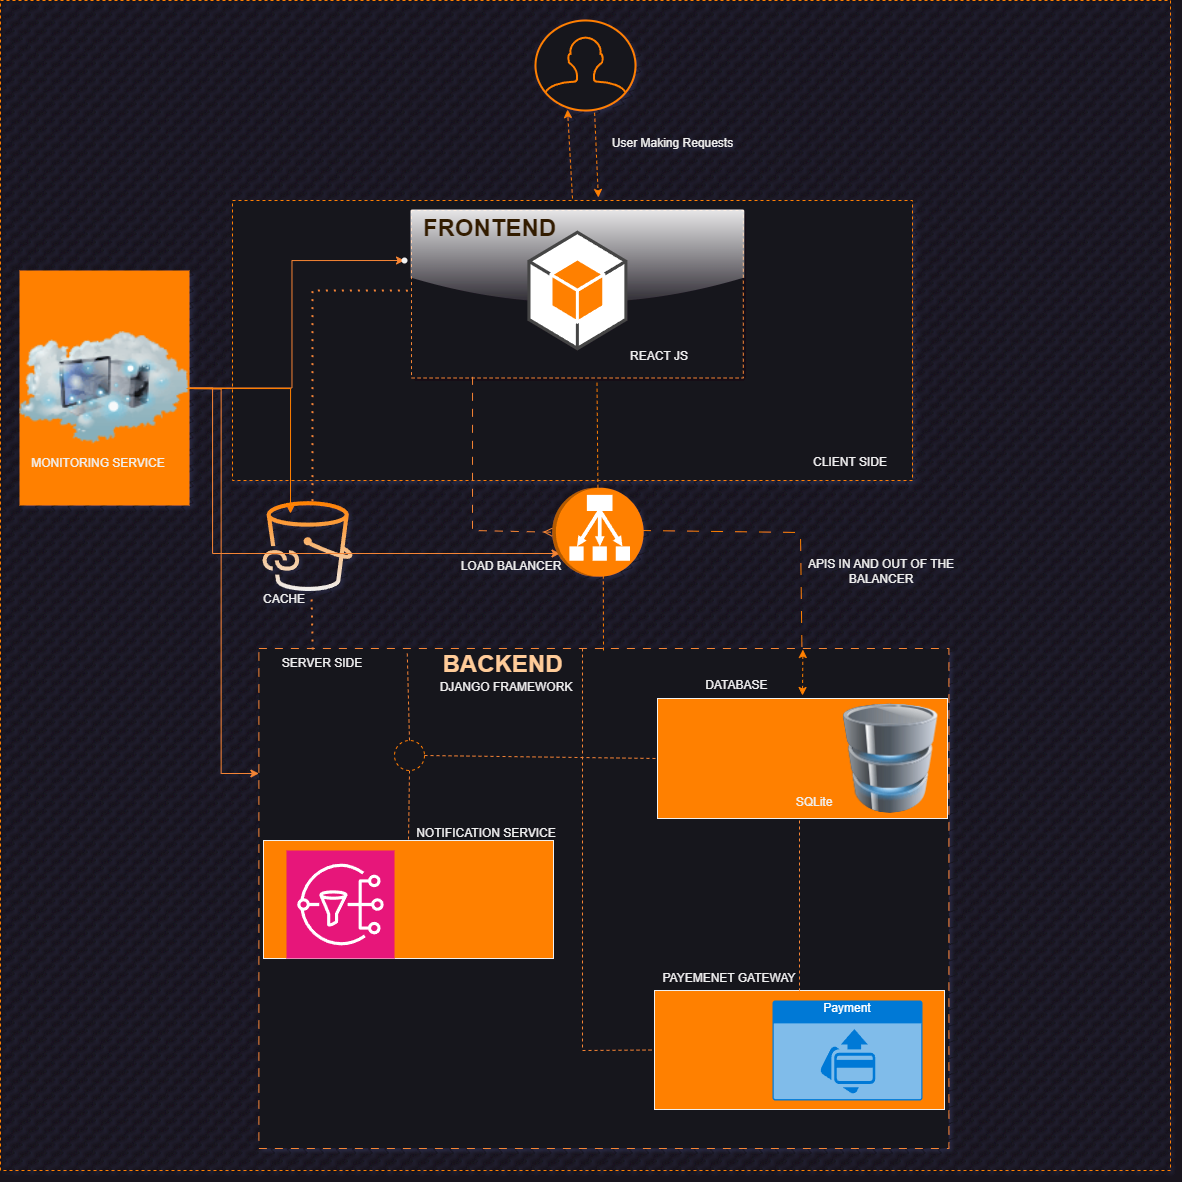

The diagram above was exported from draw.io. Its source (the exported page's mxGraphModel, read from the mxfile embedded in the PNG):
<mxGraphModel dx="1885" dy="1773" grid="1" gridSize="10" guides="1" tooltips="1" connect="1" arrows="1" fold="1" page="1" pageScale="1" pageWidth="850" pageHeight="1100" math="0" shadow="1">
  <root>
    <mxCell id="0" />
    <mxCell id="1" parent="0" />
    <mxCell id="MgrnqJNjaTupfCCPoC5h-55" value="" style="whiteSpace=wrap;html=1;aspect=fixed;dashed=1;strokeColor=#FF8000;" vertex="1" parent="1">
      <mxGeometry x="-152" y="-210" width="1170" height="1170" as="geometry" />
    </mxCell>
    <mxCell id="MgrnqJNjaTupfCCPoC5h-58" value="" style="rounded=0;whiteSpace=wrap;html=1;dashed=1;strokeColor=#FF8000;" vertex="1" parent="1">
      <mxGeometry x="80" y="-10" width="680" height="280" as="geometry" />
    </mxCell>
    <mxCell id="MgrnqJNjaTupfCCPoC5h-6" value="" style="rounded=1;whiteSpace=wrap;html=1;arcSize=0;dashed=1;shadow=1;glass=1;strokeColor=#F58534;" vertex="1" parent="1">
      <mxGeometry x="259" width="331.81" height="167.5" as="geometry" />
    </mxCell>
    <mxCell id="MgrnqJNjaTupfCCPoC5h-2" value="" style="outlineConnect=0;dashed=0;verticalLabelPosition=bottom;verticalAlign=top;align=center;html=1;shape=mxgraph.aws3.android;fillColor=#FF8000;gradientColor=none;" vertex="1" parent="1">
      <mxGeometry x="374.9" y="20" width="100" height="120" as="geometry" />
    </mxCell>
    <mxCell id="MgrnqJNjaTupfCCPoC5h-5" value="" style="rounded=1;whiteSpace=wrap;html=1;arcSize=0;dashed=1;dashPattern=8 8;gradientColor=none;strokeColor=#F58534;fillColor=default;" vertex="1" parent="1">
      <mxGeometry x="106.39" y="438" width="690" height="500" as="geometry" />
    </mxCell>
    <mxCell id="MgrnqJNjaTupfCCPoC5h-8" value="" style="sketch=0;outlineConnect=0;fontColor=#232F3E;gradientColor=default;fillColor=#FF8000;strokeColor=none;dashed=0;verticalLabelPosition=bottom;verticalAlign=top;align=center;html=1;fontSize=12;fontStyle=0;aspect=fixed;pointerEvents=1;shape=mxgraph.aws4.file_cache_s3_linked_datasets;" vertex="1" parent="1">
      <mxGeometry x="110" y="290.59" width="90" height="90" as="geometry" />
    </mxCell>
    <mxCell id="MgrnqJNjaTupfCCPoC5h-23" value="" style="rounded=1;whiteSpace=wrap;html=1;arcSize=0;fillColor=#FF8000;" vertex="1" parent="1">
      <mxGeometry x="505" y="488" width="290" height="120" as="geometry" />
    </mxCell>
    <mxCell id="MgrnqJNjaTupfCCPoC5h-21" value="" style="rounded=1;whiteSpace=wrap;html=1;arcSize=0;fillColor=#FF8000;" vertex="1" parent="1">
      <mxGeometry x="111" y="630" width="290" height="118" as="geometry" />
    </mxCell>
    <mxCell id="MgrnqJNjaTupfCCPoC5h-9" value="" style="image;html=1;image=img/lib/clip_art/computers/Database_128x128.png" vertex="1" parent="1">
      <mxGeometry x="680" y="493" width="116.39" height="110" as="geometry" />
    </mxCell>
    <mxCell id="MgrnqJNjaTupfCCPoC5h-10" value="" style="sketch=0;points=[[0,0,0],[0.25,0,0],[0.5,0,0],[0.75,0,0],[1,0,0],[0,1,0],[0.25,1,0],[0.5,1,0],[0.75,1,0],[1,1,0],[0,0.25,0],[0,0.5,0],[0,0.75,0],[1,0.25,0],[1,0.5,0],[1,0.75,0]];outlineConnect=0;fontColor=#232F3E;fillColor=#E7157B;strokeColor=#ffffff;dashed=0;verticalLabelPosition=bottom;verticalAlign=top;align=center;html=1;fontSize=12;fontStyle=0;aspect=fixed;shape=mxgraph.aws4.resourceIcon;resIcon=mxgraph.aws4.sns;" vertex="1" parent="1">
      <mxGeometry x="134" y="640" width="108" height="108" as="geometry" />
    </mxCell>
    <mxCell id="MgrnqJNjaTupfCCPoC5h-22" value="" style="rounded=1;whiteSpace=wrap;html=1;arcSize=0;fillColor=#FF8000;" vertex="1" parent="1">
      <mxGeometry x="502" y="780" width="290" height="119" as="geometry" />
    </mxCell>
    <mxCell id="MgrnqJNjaTupfCCPoC5h-11" value="Payment" style="html=1;whiteSpace=wrap;strokeColor=none;fillColor=#0079D6;labelPosition=center;verticalLabelPosition=middle;verticalAlign=top;align=center;fontSize=12;outlineConnect=0;spacingTop=-6;fontColor=#FFFFFF;sketch=0;shape=mxgraph.sitemap.payment;" vertex="1" parent="1">
      <mxGeometry x="620" y="790" width="150" height="100" as="geometry" />
    </mxCell>
    <mxCell id="MgrnqJNjaTupfCCPoC5h-37" value="" style="edgeStyle=orthogonalEdgeStyle;rounded=0;orthogonalLoop=1;jettySize=auto;html=1;strokeColor=#F58534;" edge="1" parent="1" source="MgrnqJNjaTupfCCPoC5h-13" target="MgrnqJNjaTupfCCPoC5h-36">
      <mxGeometry relative="1" as="geometry" />
    </mxCell>
    <mxCell id="MgrnqJNjaTupfCCPoC5h-40" value="" style="edgeStyle=orthogonalEdgeStyle;rounded=0;orthogonalLoop=1;jettySize=auto;html=1;entryX=0;entryY=0.25;entryDx=0;entryDy=0;strokeColor=#F58534;" edge="1" parent="1" target="MgrnqJNjaTupfCCPoC5h-5">
      <mxGeometry relative="1" as="geometry">
        <mxPoint x="30" y="178" as="sourcePoint" />
        <mxPoint x="40" y="490" as="targetPoint" />
      </mxGeometry>
    </mxCell>
    <mxCell id="MgrnqJNjaTupfCCPoC5h-41" value="" style="edgeStyle=orthogonalEdgeStyle;rounded=0;orthogonalLoop=1;jettySize=auto;html=1;strokeColor=#F58534;entryX=0.75;entryY=0;entryDx=0;entryDy=0;" edge="1" parent="1" source="MgrnqJNjaTupfCCPoC5h-13" target="MgrnqJNjaTupfCCPoC5h-51">
      <mxGeometry relative="1" as="geometry">
        <mxPoint x="144" y="290" as="targetPoint" />
        <Array as="points">
          <mxPoint x="60" y="177" />
          <mxPoint x="60" y="343" />
        </Array>
      </mxGeometry>
    </mxCell>
    <mxCell id="MgrnqJNjaTupfCCPoC5h-13" value="" style="image;html=1;image=img/lib/clip_art/networking/Cloud_Computer_128x128.png;shadow=0;imageBackground=#FF8000;" vertex="1" parent="1">
      <mxGeometry x="-133" y="60" width="170" height="235" as="geometry" />
    </mxCell>
    <mxCell id="MgrnqJNjaTupfCCPoC5h-14" value="" style="outlineConnect=0;dashed=0;verticalLabelPosition=bottom;verticalAlign=top;align=center;html=1;shape=mxgraph.aws3.classic_load_balancer;fillColor=#FF8000;gradientColor=none;rotation=90;" vertex="1" parent="1">
      <mxGeometry x="401" y="276" width="88.87" height="91.41" as="geometry" />
    </mxCell>
    <mxCell id="MgrnqJNjaTupfCCPoC5h-15" value="" style="endArrow=ERmany;html=1;rounded=0;exitX=0.184;exitY=0.993;exitDx=0;exitDy=0;exitPerimeter=0;entryX=0.5;entryY=1;entryDx=0;entryDy=0;entryPerimeter=0;strokeColor=#F58534;endFill=0;dashed=1;dashPattern=8 8;flowAnimation=1;" edge="1" parent="1" source="MgrnqJNjaTupfCCPoC5h-6" target="MgrnqJNjaTupfCCPoC5h-14">
      <mxGeometry width="50" height="50" relative="1" as="geometry">
        <mxPoint x="360" y="440" as="sourcePoint" />
        <mxPoint x="410" y="390" as="targetPoint" />
        <Array as="points">
          <mxPoint x="320" y="320" />
        </Array>
      </mxGeometry>
    </mxCell>
    <mxCell id="MgrnqJNjaTupfCCPoC5h-16" value="" style="endArrow=none;html=1;rounded=0;exitX=0.787;exitY=-0.003;exitDx=0;exitDy=0;exitPerimeter=0;strokeColor=#FF8000;dashed=1;dashPattern=12 12;flowAnimation=1;endFill=0;startArrow=none;startFill=0;" edge="1" parent="1" source="MgrnqJNjaTupfCCPoC5h-5">
      <mxGeometry width="50" height="50" relative="1" as="geometry">
        <mxPoint x="645.3879999999999" y="438" as="sourcePoint" />
        <mxPoint x="488" y="320" as="targetPoint" />
        <Array as="points">
          <mxPoint x="648" y="322" />
        </Array>
      </mxGeometry>
    </mxCell>
    <mxCell id="MgrnqJNjaTupfCCPoC5h-18" value="" style="endArrow=none;dashed=1;html=1;dashPattern=1 3;strokeWidth=2;rounded=0;exitX=0.078;exitY=0.002;exitDx=0;exitDy=0;exitPerimeter=0;flowAnimation=1;strokeColor=#F58534;" edge="1" parent="1" source="MgrnqJNjaTupfCCPoC5h-5">
      <mxGeometry width="50" height="50" relative="1" as="geometry">
        <mxPoint x="159" y="434" as="sourcePoint" />
        <mxPoint x="159" y="384" as="targetPoint" />
      </mxGeometry>
    </mxCell>
    <mxCell id="MgrnqJNjaTupfCCPoC5h-19" value="" style="endArrow=none;dashed=1;html=1;dashPattern=1 3;strokeWidth=2;rounded=0;entryX=0.003;entryY=0.478;entryDx=0;entryDy=0;entryPerimeter=0;flowAnimation=1;strokeColor=#F58534;" edge="1" parent="1" target="MgrnqJNjaTupfCCPoC5h-6">
      <mxGeometry width="50" height="50" relative="1" as="geometry">
        <mxPoint x="160" y="290.59000000000003" as="sourcePoint" />
        <mxPoint x="260" y="80" as="targetPoint" />
        <Array as="points">
          <mxPoint x="160" y="200" />
          <mxPoint x="160" y="80" />
        </Array>
      </mxGeometry>
    </mxCell>
    <mxCell id="MgrnqJNjaTupfCCPoC5h-24" value="" style="endArrow=none;dashed=1;html=1;rounded=0;entryX=0.559;entryY=1.018;entryDx=0;entryDy=0;exitX=0;exitY=0.5;exitDx=0;exitDy=0;exitPerimeter=0;entryPerimeter=0;strokeColor=#FF8000;flowAnimation=1;" edge="1" parent="1" source="MgrnqJNjaTupfCCPoC5h-14" target="MgrnqJNjaTupfCCPoC5h-6">
      <mxGeometry width="50" height="50" relative="1" as="geometry">
        <mxPoint x="495" y="310" as="sourcePoint" />
        <mxPoint x="390" y="280" as="targetPoint" />
      </mxGeometry>
    </mxCell>
    <mxCell id="MgrnqJNjaTupfCCPoC5h-25" value="" style="endArrow=classic;dashed=1;html=1;rounded=0;exitX=0.8;exitY=0;exitDx=0;exitDy=0;exitPerimeter=0;flowAnimation=1;strokeColor=#FF8000;endFill=1;startArrow=classic;startFill=1;" edge="1" parent="1">
      <mxGeometry width="50" height="50" relative="1" as="geometry">
        <mxPoint x="650.3900000000003" y="439" as="sourcePoint" />
        <mxPoint x="650" y="485" as="targetPoint" />
      </mxGeometry>
    </mxCell>
    <mxCell id="MgrnqJNjaTupfCCPoC5h-26" value="" style="endArrow=none;dashed=1;html=1;rounded=0;entryX=0.559;entryY=1.018;entryDx=0;entryDy=0;entryPerimeter=0;flowAnimation=1;strokeColor=#FF8000;" edge="1" parent="1">
      <mxGeometry width="50" height="50" relative="1" as="geometry">
        <mxPoint x="451" y="440" as="sourcePoint" />
        <mxPoint x="450.8" y="360" as="targetPoint" />
      </mxGeometry>
    </mxCell>
    <mxCell id="MgrnqJNjaTupfCCPoC5h-28" value="" style="endArrow=none;dashed=1;html=1;rounded=0;entryX=0.5;entryY=0;entryDx=0;entryDy=0;flowAnimation=1;strokeColor=#F58534;" edge="1" parent="1" target="MgrnqJNjaTupfCCPoC5h-22">
      <mxGeometry width="50" height="50" relative="1" as="geometry">
        <mxPoint x="647" y="610" as="sourcePoint" />
        <mxPoint x="640" y="656" as="targetPoint" />
        <Array as="points" />
      </mxGeometry>
    </mxCell>
    <mxCell id="MgrnqJNjaTupfCCPoC5h-29" value="" style="endArrow=none;dashed=1;html=1;rounded=0;entryX=0;entryY=0.5;entryDx=0;entryDy=0;flowAnimation=1;strokeColor=#F58534;startArrow=none;startFill=0;endFill=0;" edge="1" parent="1" target="MgrnqJNjaTupfCCPoC5h-22">
      <mxGeometry width="50" height="50" relative="1" as="geometry">
        <mxPoint x="430" y="438" as="sourcePoint" />
        <mxPoint x="430" y="608" as="targetPoint" />
        <Array as="points">
          <mxPoint x="430" y="840" />
        </Array>
      </mxGeometry>
    </mxCell>
    <mxCell id="MgrnqJNjaTupfCCPoC5h-30" value="" style="endArrow=none;dashed=1;html=1;rounded=0;entryX=0.5;entryY=0;entryDx=0;entryDy=0;exitX=0.5;exitY=1;exitDx=0;exitDy=0;flowAnimation=1;strokeColor=#F58534;startArrow=none;startFill=0;endFill=0;" edge="1" parent="1" source="MgrnqJNjaTupfCCPoC5h-32" target="MgrnqJNjaTupfCCPoC5h-21">
      <mxGeometry width="50" height="50" relative="1" as="geometry">
        <mxPoint x="259" y="570" as="sourcePoint" />
        <mxPoint x="259" y="630" as="targetPoint" />
        <Array as="points" />
      </mxGeometry>
    </mxCell>
    <mxCell id="MgrnqJNjaTupfCCPoC5h-32" value="" style="ellipse;strokeColor=#FF8000;dashed=1;" vertex="1" parent="1">
      <mxGeometry x="242" y="530" width="30" height="30" as="geometry" />
    </mxCell>
    <mxCell id="MgrnqJNjaTupfCCPoC5h-33" value="" style="endArrow=none;dashed=1;html=1;rounded=0;entryX=0;entryY=0.5;entryDx=0;entryDy=0;exitX=1;exitY=0.5;exitDx=0;exitDy=0;flowAnimation=1;strokeColor=#F58534;" edge="1" parent="1" source="MgrnqJNjaTupfCCPoC5h-32" target="MgrnqJNjaTupfCCPoC5h-23">
      <mxGeometry width="50" height="50" relative="1" as="geometry">
        <mxPoint x="267" y="550" as="sourcePoint" />
        <mxPoint x="269" y="640" as="targetPoint" />
        <Array as="points" />
      </mxGeometry>
    </mxCell>
    <mxCell id="MgrnqJNjaTupfCCPoC5h-35" value="" style="endArrow=none;dashed=1;html=1;rounded=0;exitX=0.5;exitY=0;exitDx=0;exitDy=0;entryX=0.215;entryY=0.007;entryDx=0;entryDy=0;entryPerimeter=0;flowAnimation=1;strokeColor=#F58534;endFill=0;startArrow=none;startFill=0;" edge="1" parent="1" source="MgrnqJNjaTupfCCPoC5h-32" target="MgrnqJNjaTupfCCPoC5h-5">
      <mxGeometry width="50" height="50" relative="1" as="geometry">
        <mxPoint x="257" y="530" as="sourcePoint" />
        <mxPoint x="260" y="450" as="targetPoint" />
        <Array as="points" />
      </mxGeometry>
    </mxCell>
    <mxCell id="MgrnqJNjaTupfCCPoC5h-36" value="" style="shape=waypoint;sketch=0;size=6;pointerEvents=1;points=[];fillColor=default;resizable=0;rotatable=0;perimeter=centerPerimeter;snapToPoint=1;verticalAlign=top;labelBackgroundColor=default;" vertex="1" parent="1">
      <mxGeometry x="242" y="40" width="20" height="20" as="geometry" />
    </mxCell>
    <mxCell id="MgrnqJNjaTupfCCPoC5h-43" value="BACKEND&lt;div&gt;&lt;br&gt;&lt;/div&gt;" style="text;strokeColor=none;fillColor=none;html=1;fontSize=24;fontStyle=1;verticalAlign=middle;align=center;fontColor=#FFCC99;" vertex="1" parent="1">
      <mxGeometry x="300" y="448" width="100" height="40" as="geometry" />
    </mxCell>
    <mxCell id="MgrnqJNjaTupfCCPoC5h-45" value="PAYEMENET GATEWAY&lt;div&gt;&lt;br&gt;&lt;/div&gt;" style="text;html=1;align=center;verticalAlign=middle;whiteSpace=wrap;rounded=0;" vertex="1" parent="1">
      <mxGeometry x="502" y="760" width="150" height="30" as="geometry" />
    </mxCell>
    <mxCell id="MgrnqJNjaTupfCCPoC5h-46" value="&lt;div&gt;NOTIFICATION SERVICE&lt;/div&gt;" style="text;html=1;align=center;verticalAlign=middle;whiteSpace=wrap;rounded=0;" vertex="1" parent="1">
      <mxGeometry x="259" y="608" width="150" height="30" as="geometry" />
    </mxCell>
    <mxCell id="MgrnqJNjaTupfCCPoC5h-47" value="&lt;div&gt;DATABASE&amp;nbsp;&lt;/div&gt;&lt;div&gt;&lt;br&gt;&lt;/div&gt;" style="text;html=1;align=center;verticalAlign=middle;whiteSpace=wrap;rounded=0;" vertex="1" parent="1">
      <mxGeometry x="504" y="466" width="164" height="32" as="geometry" />
    </mxCell>
    <mxCell id="MgrnqJNjaTupfCCPoC5h-48" value="&lt;div&gt;REACT JS&lt;/div&gt;" style="text;html=1;align=center;verticalAlign=middle;whiteSpace=wrap;rounded=0;" vertex="1" parent="1">
      <mxGeometry x="425" y="130" width="164" height="32" as="geometry" />
    </mxCell>
    <mxCell id="MgrnqJNjaTupfCCPoC5h-49" value="&lt;div&gt;FRONTEND&lt;/div&gt;" style="text;strokeColor=none;fillColor=none;html=1;fontSize=24;fontStyle=1;verticalAlign=middle;align=center;fontColor=#331A00;" vertex="1" parent="1">
      <mxGeometry x="300" y="13" width="74" height="10" as="geometry" />
    </mxCell>
    <mxCell id="MgrnqJNjaTupfCCPoC5h-50" value="&lt;div&gt;DJANGO FRAMEWORK&lt;/div&gt;" style="text;html=1;align=center;verticalAlign=middle;whiteSpace=wrap;rounded=0;" vertex="1" parent="1">
      <mxGeometry x="272" y="461" width="164" height="32" as="geometry" />
    </mxCell>
    <mxCell id="MgrnqJNjaTupfCCPoC5h-51" value="&lt;div&gt;LOAD BALANCER&lt;/div&gt;&lt;div&gt;&lt;br&gt;&lt;/div&gt;" style="text;html=1;align=center;verticalAlign=middle;whiteSpace=wrap;rounded=0;" vertex="1" parent="1">
      <mxGeometry x="262" y="343" width="194" height="40" as="geometry" />
    </mxCell>
    <mxCell id="MgrnqJNjaTupfCCPoC5h-52" value="&lt;div&gt;SQLite&lt;/div&gt;" style="text;html=1;align=center;verticalAlign=middle;whiteSpace=wrap;rounded=0;" vertex="1" parent="1">
      <mxGeometry x="580" y="576" width="164" height="32" as="geometry" />
    </mxCell>
    <mxCell id="MgrnqJNjaTupfCCPoC5h-53" value="&lt;div&gt;CACHE&lt;/div&gt;&lt;div&gt;&lt;br&gt;&lt;/div&gt;" style="text;html=1;align=center;verticalAlign=middle;whiteSpace=wrap;rounded=0;" vertex="1" parent="1">
      <mxGeometry x="50" y="380" width="164" height="32" as="geometry" />
    </mxCell>
    <mxCell id="MgrnqJNjaTupfCCPoC5h-67" value="" style="edgeStyle=orthogonalEdgeStyle;rounded=0;orthogonalLoop=1;jettySize=auto;html=1;strokeColor=#FF8000;" edge="1" parent="1">
      <mxGeometry relative="1" as="geometry">
        <mxPoint x="34" y="178" as="sourcePoint" />
        <mxPoint x="138" y="303" as="targetPoint" />
        <Array as="points">
          <mxPoint x="138" y="178" />
        </Array>
      </mxGeometry>
    </mxCell>
    <mxCell id="MgrnqJNjaTupfCCPoC5h-54" value="&lt;div&gt;MONITORING SERVICE&lt;/div&gt;&lt;div&gt;&lt;br&gt;&lt;/div&gt;" style="text;html=1;align=center;verticalAlign=middle;whiteSpace=wrap;rounded=0;" vertex="1" parent="1">
      <mxGeometry x="-136" y="244" width="164" height="32" as="geometry" />
    </mxCell>
    <mxCell id="MgrnqJNjaTupfCCPoC5h-59" value="CLIENT SIDE" style="text;html=1;align=center;verticalAlign=middle;whiteSpace=wrap;rounded=0;" vertex="1" parent="1">
      <mxGeometry x="638" y="239.29" width="120" height="25.71" as="geometry" />
    </mxCell>
    <mxCell id="MgrnqJNjaTupfCCPoC5h-61" value="SERVER SIDE" style="text;html=1;align=center;verticalAlign=middle;whiteSpace=wrap;rounded=0;" vertex="1" parent="1">
      <mxGeometry x="110" y="440" width="120" height="25.71" as="geometry" />
    </mxCell>
    <mxCell id="MgrnqJNjaTupfCCPoC5h-63" value="&lt;div&gt;APIS IN AND OUT OF THE BALANCER&lt;/div&gt;" style="text;html=1;align=center;verticalAlign=middle;whiteSpace=wrap;rounded=0;" vertex="1" parent="1">
      <mxGeometry x="632" y="340.59" width="194" height="40" as="geometry" />
    </mxCell>
    <mxCell id="MgrnqJNjaTupfCCPoC5h-68" value="" style="html=1;verticalLabelPosition=bottom;align=center;labelBackgroundColor=#ffffff;verticalAlign=top;strokeWidth=2;strokeColor=#FF8000;shadow=0;dashed=0;shape=mxgraph.ios7.icons.user;" vertex="1" parent="1">
      <mxGeometry x="383" y="-190" width="100" height="90" as="geometry" />
    </mxCell>
    <mxCell id="MgrnqJNjaTupfCCPoC5h-70" value="" style="endArrow=classic;html=1;rounded=0;exitX=0.591;exitY=1.025;exitDx=0;exitDy=0;exitPerimeter=0;entryX=0.538;entryY=-0.011;entryDx=0;entryDy=0;entryPerimeter=0;dashed=1;strokeColor=#FF8000;flowAnimation=1;" edge="1" parent="1" source="MgrnqJNjaTupfCCPoC5h-68" target="MgrnqJNjaTupfCCPoC5h-58">
      <mxGeometry width="50" height="50" relative="1" as="geometry">
        <mxPoint x="350" y="-70" as="sourcePoint" />
        <mxPoint x="400" y="-120" as="targetPoint" />
      </mxGeometry>
    </mxCell>
    <mxCell id="MgrnqJNjaTupfCCPoC5h-71" value="" style="endArrow=classic;html=1;rounded=0;entryX=0.32;entryY=1.012;entryDx=0;entryDy=0;entryPerimeter=0;exitX=0.5;exitY=0;exitDx=0;exitDy=0;dashed=1;strokeColor=#FF8000;flowAnimation=1;" edge="1" parent="1">
      <mxGeometry width="50" height="50" relative="1" as="geometry">
        <mxPoint x="420" y="-12" as="sourcePoint" />
        <mxPoint x="415" y="-100.92000000000007" as="targetPoint" />
      </mxGeometry>
    </mxCell>
    <mxCell id="MgrnqJNjaTupfCCPoC5h-74" value="User Making Requests&lt;div&gt;&lt;br&gt;&lt;/div&gt;" style="text;html=1;align=center;verticalAlign=middle;whiteSpace=wrap;rounded=0;" vertex="1" parent="1">
      <mxGeometry x="449.81" y="-80" width="141" height="40" as="geometry" />
    </mxCell>
  </root>
</mxGraphModel>